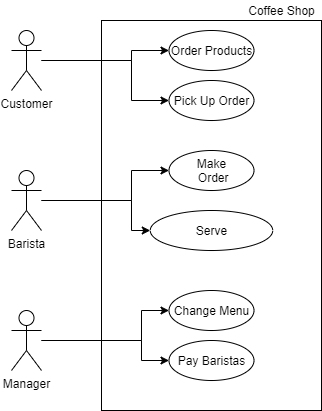

The diagram above was exported from draw.io. Its source (the exported page's mxGraphModel, read from the mxfile embedded in the PNG):
<mxGraphModel dx="1038" dy="568" grid="1" gridSize="10" guides="1" tooltips="1" connect="1" arrows="1" fold="1" page="1" pageScale="1" pageWidth="850" pageHeight="1100" math="0" shadow="0">
  <root>
    <mxCell id="0" />
    <mxCell id="1" parent="0" />
    <mxCell id="Dk4guV4_rc9CEWBT1lY_-10" value="" style="html=1;" parent="1" vertex="1">
      <mxGeometry x="330" y="410" width="220" height="390" as="geometry" />
    </mxCell>
    <mxCell id="Dk4guV4_rc9CEWBT1lY_-14" style="edgeStyle=orthogonalEdgeStyle;rounded=0;orthogonalLoop=1;jettySize=auto;html=1;" parent="1" source="Dk4guV4_rc9CEWBT1lY_-2" target="Dk4guV4_rc9CEWBT1lY_-12" edge="1">
      <mxGeometry relative="1" as="geometry">
        <Array as="points">
          <mxPoint x="360" y="450" />
          <mxPoint x="360" y="440" />
        </Array>
      </mxGeometry>
    </mxCell>
    <mxCell id="Dk4guV4_rc9CEWBT1lY_-15" style="edgeStyle=orthogonalEdgeStyle;rounded=0;orthogonalLoop=1;jettySize=auto;html=1;entryX=0;entryY=0.5;entryDx=0;entryDy=0;" parent="1" source="Dk4guV4_rc9CEWBT1lY_-2" target="Dk4guV4_rc9CEWBT1lY_-13" edge="1">
      <mxGeometry relative="1" as="geometry">
        <Array as="points">
          <mxPoint x="360" y="450" />
          <mxPoint x="360" y="490" />
        </Array>
      </mxGeometry>
    </mxCell>
    <mxCell id="Dk4guV4_rc9CEWBT1lY_-2" value="Customer" style="shape=umlActor;verticalLabelPosition=bottom;labelBackgroundColor=#ffffff;verticalAlign=top;html=1;" parent="1" vertex="1">
      <mxGeometry x="240" y="420" width="30" height="60" as="geometry" />
    </mxCell>
    <mxCell id="Dk4guV4_rc9CEWBT1lY_-19" style="edgeStyle=orthogonalEdgeStyle;rounded=0;orthogonalLoop=1;jettySize=auto;html=1;entryX=0;entryY=0.5;entryDx=0;entryDy=0;" parent="1" source="Dk4guV4_rc9CEWBT1lY_-3" target="Dk4guV4_rc9CEWBT1lY_-17" edge="1">
      <mxGeometry relative="1" as="geometry">
        <Array as="points">
          <mxPoint x="360" y="590" />
          <mxPoint x="360" y="560" />
        </Array>
      </mxGeometry>
    </mxCell>
    <mxCell id="Dk4guV4_rc9CEWBT1lY_-20" style="edgeStyle=orthogonalEdgeStyle;rounded=0;orthogonalLoop=1;jettySize=auto;html=1;entryX=0;entryY=0.5;entryDx=0;entryDy=0;" parent="1" source="Dk4guV4_rc9CEWBT1lY_-3" target="Dk4guV4_rc9CEWBT1lY_-18" edge="1">
      <mxGeometry relative="1" as="geometry">
        <Array as="points">
          <mxPoint x="360" y="590" />
          <mxPoint x="360" y="620" />
        </Array>
      </mxGeometry>
    </mxCell>
    <mxCell id="Dk4guV4_rc9CEWBT1lY_-3" value="Barista" style="shape=umlActor;verticalLabelPosition=bottom;labelBackgroundColor=#ffffff;verticalAlign=top;html=1;" parent="1" vertex="1">
      <mxGeometry x="240" y="560" width="30" height="60" as="geometry" />
    </mxCell>
    <mxCell id="Dk4guV4_rc9CEWBT1lY_-23" style="edgeStyle=orthogonalEdgeStyle;rounded=0;orthogonalLoop=1;jettySize=auto;html=1;entryX=0;entryY=0.5;entryDx=0;entryDy=0;" parent="1" source="Dk4guV4_rc9CEWBT1lY_-4" target="Dk4guV4_rc9CEWBT1lY_-21" edge="1">
      <mxGeometry relative="1" as="geometry">
        <Array as="points">
          <mxPoint x="370" y="730" />
          <mxPoint x="370" y="700" />
        </Array>
      </mxGeometry>
    </mxCell>
    <mxCell id="Dk4guV4_rc9CEWBT1lY_-24" style="edgeStyle=orthogonalEdgeStyle;rounded=0;orthogonalLoop=1;jettySize=auto;html=1;entryX=0;entryY=0.5;entryDx=0;entryDy=0;" parent="1" source="Dk4guV4_rc9CEWBT1lY_-4" target="Dk4guV4_rc9CEWBT1lY_-22" edge="1">
      <mxGeometry relative="1" as="geometry">
        <Array as="points">
          <mxPoint x="370" y="730" />
          <mxPoint x="370" y="750" />
        </Array>
      </mxGeometry>
    </mxCell>
    <mxCell id="Dk4guV4_rc9CEWBT1lY_-4" value="Manager" style="shape=umlActor;verticalLabelPosition=bottom;labelBackgroundColor=#ffffff;verticalAlign=top;html=1;" parent="1" vertex="1">
      <mxGeometry x="240" y="700" width="30" height="60" as="geometry" />
    </mxCell>
    <mxCell id="Dk4guV4_rc9CEWBT1lY_-11" value="Coffee Shop" style="text;html=1;align=center;verticalAlign=middle;resizable=0;points=[];autosize=1;" parent="1" vertex="1">
      <mxGeometry x="470" y="390" width="80" height="20" as="geometry" />
    </mxCell>
    <mxCell id="Dk4guV4_rc9CEWBT1lY_-12" value="Order Products" style="ellipse;whiteSpace=wrap;html=1;" parent="1" vertex="1">
      <mxGeometry x="397.5" y="420" width="85" height="40" as="geometry" />
    </mxCell>
    <mxCell id="Dk4guV4_rc9CEWBT1lY_-13" value="Pick Up Order" style="ellipse;whiteSpace=wrap;html=1;" parent="1" vertex="1">
      <mxGeometry x="397.5" y="470" width="85" height="40" as="geometry" />
    </mxCell>
    <mxCell id="Dk4guV4_rc9CEWBT1lY_-17" value="Make&lt;br&gt;&amp;nbsp;Order" style="ellipse;whiteSpace=wrap;html=1;" parent="1" vertex="1">
      <mxGeometry x="397.5" y="540" width="85" height="40" as="geometry" />
    </mxCell>
    <mxCell id="Dk4guV4_rc9CEWBT1lY_-18" value="Serve" style="ellipse;whiteSpace=wrap;html=1;" parent="1" vertex="1">
      <mxGeometry x="378.75" y="600" width="122.5" height="40" as="geometry" />
    </mxCell>
    <mxCell id="Dk4guV4_rc9CEWBT1lY_-21" value="Change Menu" style="ellipse;whiteSpace=wrap;html=1;" parent="1" vertex="1">
      <mxGeometry x="397.5" y="680" width="85" height="40" as="geometry" />
    </mxCell>
    <mxCell id="Dk4guV4_rc9CEWBT1lY_-22" value="Pay Baristas" style="ellipse;whiteSpace=wrap;html=1;" parent="1" vertex="1">
      <mxGeometry x="397.5" y="730" width="85" height="40" as="geometry" />
    </mxCell>
  </root>
</mxGraphModel>